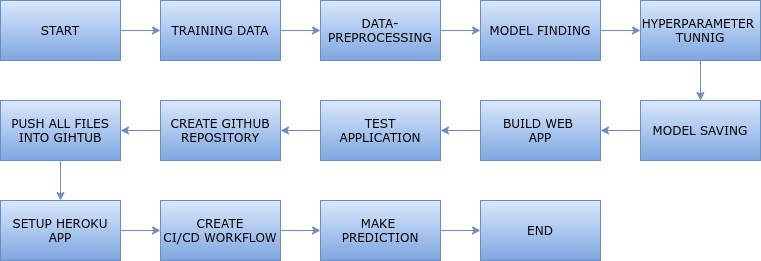

The diagram above was exported from draw.io. Its source (the exported page's mxGraphModel, read from the mxfile embedded in the PNG):
<mxGraphModel dx="860" dy="381" grid="1" gridSize="10" guides="1" tooltips="1" connect="1" arrows="1" fold="1" page="1" pageScale="1" pageWidth="827" pageHeight="1169" math="0" shadow="0">
  <root>
    <mxCell id="0" />
    <mxCell id="1" parent="0" />
    <mxCell id="h9PLhZu5_Zq6lFwtIhSJ-25" value="" style="edgeStyle=orthogonalEdgeStyle;rounded=0;orthogonalLoop=1;jettySize=auto;html=1;gradientColor=#7ea6e0;fillColor=#dae8fc;strokeColor=#6c8ebf;fontStyle=0;fontFamily=Verdana;" edge="1" parent="1" source="h9PLhZu5_Zq6lFwtIhSJ-1" target="h9PLhZu5_Zq6lFwtIhSJ-2">
      <mxGeometry relative="1" as="geometry" />
    </mxCell>
    <mxCell id="h9PLhZu5_Zq6lFwtIhSJ-1" value="PUSH ALL FILES INTO GIHTUB" style="rounded=0;whiteSpace=wrap;html=1;gradientColor=#7ea6e0;fillColor=#dae8fc;strokeColor=#6c8ebf;fontStyle=0;fontFamily=Verdana;" vertex="1" parent="1">
      <mxGeometry x="40" y="140" width="120" height="60" as="geometry" />
    </mxCell>
    <mxCell id="h9PLhZu5_Zq6lFwtIhSJ-26" value="" style="edgeStyle=orthogonalEdgeStyle;rounded=0;orthogonalLoop=1;jettySize=auto;html=1;gradientColor=#7ea6e0;fillColor=#dae8fc;strokeColor=#6c8ebf;fontStyle=0;fontFamily=Verdana;" edge="1" parent="1" source="h9PLhZu5_Zq6lFwtIhSJ-2" target="h9PLhZu5_Zq6lFwtIhSJ-3">
      <mxGeometry relative="1" as="geometry" />
    </mxCell>
    <mxCell id="h9PLhZu5_Zq6lFwtIhSJ-2" value="SETUP HEROKU APP" style="rounded=0;whiteSpace=wrap;html=1;gradientColor=#7ea6e0;fillColor=#dae8fc;strokeColor=#6c8ebf;fontStyle=0;fontFamily=Verdana;" vertex="1" parent="1">
      <mxGeometry x="40" y="240" width="120" height="60" as="geometry" />
    </mxCell>
    <mxCell id="h9PLhZu5_Zq6lFwtIhSJ-27" value="" style="edgeStyle=orthogonalEdgeStyle;rounded=0;orthogonalLoop=1;jettySize=auto;html=1;gradientColor=#7ea6e0;fillColor=#dae8fc;strokeColor=#6c8ebf;fontStyle=0;fontFamily=Verdana;" edge="1" parent="1" source="h9PLhZu5_Zq6lFwtIhSJ-3" target="h9PLhZu5_Zq6lFwtIhSJ-18">
      <mxGeometry relative="1" as="geometry" />
    </mxCell>
    <mxCell id="h9PLhZu5_Zq6lFwtIhSJ-3" value="CREATE&lt;br&gt;CI/CD WORKFLOW" style="rounded=0;whiteSpace=wrap;html=1;gradientColor=#7ea6e0;fillColor=#dae8fc;strokeColor=#6c8ebf;fontStyle=0;fontFamily=Verdana;" vertex="1" parent="1">
      <mxGeometry x="200" y="240" width="120" height="60" as="geometry" />
    </mxCell>
    <mxCell id="h9PLhZu5_Zq6lFwtIhSJ-24" value="" style="edgeStyle=orthogonalEdgeStyle;rounded=0;orthogonalLoop=1;jettySize=auto;html=1;gradientColor=#7ea6e0;fillColor=#dae8fc;strokeColor=#6c8ebf;fontStyle=0;fontFamily=Verdana;" edge="1" parent="1" source="h9PLhZu5_Zq6lFwtIhSJ-4" target="h9PLhZu5_Zq6lFwtIhSJ-1">
      <mxGeometry relative="1" as="geometry" />
    </mxCell>
    <mxCell id="h9PLhZu5_Zq6lFwtIhSJ-4" value="CREATE GITHUB REPOSITORY" style="rounded=0;whiteSpace=wrap;html=1;gradientColor=#7ea6e0;fillColor=#dae8fc;strokeColor=#6c8ebf;fontStyle=0;fontFamily=Verdana;" vertex="1" parent="1">
      <mxGeometry x="200" y="140" width="120" height="60" as="geometry" />
    </mxCell>
    <mxCell id="h9PLhZu5_Zq6lFwtIhSJ-21" value="" style="edgeStyle=orthogonalEdgeStyle;rounded=0;orthogonalLoop=1;jettySize=auto;html=1;gradientColor=#7ea6e0;fillColor=#dae8fc;strokeColor=#6c8ebf;fontStyle=0;fontFamily=Verdana;" edge="1" parent="1" source="h9PLhZu5_Zq6lFwtIhSJ-5" target="h9PLhZu5_Zq6lFwtIhSJ-17">
      <mxGeometry relative="1" as="geometry" />
    </mxCell>
    <mxCell id="h9PLhZu5_Zq6lFwtIhSJ-5" value="MODEL SAVING" style="rounded=0;whiteSpace=wrap;html=1;gradientColor=#7ea6e0;fillColor=#dae8fc;strokeColor=#6c8ebf;fontStyle=0;fontFamily=Verdana;" vertex="1" parent="1">
      <mxGeometry x="680" y="140" width="120" height="60" as="geometry" />
    </mxCell>
    <mxCell id="h9PLhZu5_Zq6lFwtIhSJ-20" value="" style="edgeStyle=orthogonalEdgeStyle;rounded=0;orthogonalLoop=1;jettySize=auto;html=1;gradientColor=#7ea6e0;fillColor=#dae8fc;strokeColor=#6c8ebf;fontStyle=0;fontFamily=Verdana;" edge="1" parent="1" source="h9PLhZu5_Zq6lFwtIhSJ-6" target="h9PLhZu5_Zq6lFwtIhSJ-5">
      <mxGeometry relative="1" as="geometry" />
    </mxCell>
    <mxCell id="h9PLhZu5_Zq6lFwtIhSJ-6" value="HYPERPARAMETER&amp;nbsp;&lt;br&gt;TUNNIG" style="rounded=0;whiteSpace=wrap;html=1;gradientColor=#7ea6e0;fillColor=#dae8fc;strokeColor=#6c8ebf;fontStyle=0;fontFamily=Verdana;" vertex="1" parent="1">
      <mxGeometry x="680" y="40" width="120" height="60" as="geometry" />
    </mxCell>
    <mxCell id="h9PLhZu5_Zq6lFwtIhSJ-19" value="" style="edgeStyle=orthogonalEdgeStyle;rounded=0;orthogonalLoop=1;jettySize=auto;html=1;gradientColor=#7ea6e0;fillColor=#dae8fc;strokeColor=#6c8ebf;fontStyle=0;fontFamily=Verdana;" edge="1" parent="1" source="h9PLhZu5_Zq6lFwtIhSJ-7" target="h9PLhZu5_Zq6lFwtIhSJ-6">
      <mxGeometry relative="1" as="geometry" />
    </mxCell>
    <mxCell id="h9PLhZu5_Zq6lFwtIhSJ-7" value="MODEL FINDING" style="rounded=0;whiteSpace=wrap;html=1;gradientColor=#7ea6e0;fillColor=#dae8fc;strokeColor=#6c8ebf;fontStyle=0;fontFamily=Verdana;" vertex="1" parent="1">
      <mxGeometry x="520" y="40" width="120" height="60" as="geometry" />
    </mxCell>
    <mxCell id="h9PLhZu5_Zq6lFwtIhSJ-14" value="" style="edgeStyle=orthogonalEdgeStyle;rounded=0;orthogonalLoop=1;jettySize=auto;html=1;gradientColor=#7ea6e0;fillColor=#dae8fc;strokeColor=#6c8ebf;fontStyle=0;fontFamily=Verdana;" edge="1" parent="1" source="h9PLhZu5_Zq6lFwtIhSJ-8" target="h9PLhZu5_Zq6lFwtIhSJ-7">
      <mxGeometry relative="1" as="geometry" />
    </mxCell>
    <mxCell id="h9PLhZu5_Zq6lFwtIhSJ-8" value="DATA- PREPROCESSING&lt;br&gt;" style="rounded=0;whiteSpace=wrap;html=1;gradientColor=#7ea6e0;fillColor=#dae8fc;strokeColor=#6c8ebf;fontStyle=0;fontFamily=Verdana;" vertex="1" parent="1">
      <mxGeometry x="360" y="40" width="120" height="60" as="geometry" />
    </mxCell>
    <mxCell id="h9PLhZu5_Zq6lFwtIhSJ-13" value="" style="edgeStyle=orthogonalEdgeStyle;rounded=0;orthogonalLoop=1;jettySize=auto;html=1;gradientColor=#7ea6e0;fillColor=#dae8fc;strokeColor=#6c8ebf;fontStyle=0;fontFamily=Verdana;" edge="1" parent="1" source="h9PLhZu5_Zq6lFwtIhSJ-9" target="h9PLhZu5_Zq6lFwtIhSJ-8">
      <mxGeometry relative="1" as="geometry" />
    </mxCell>
    <mxCell id="h9PLhZu5_Zq6lFwtIhSJ-9" value="TRAINING DATA" style="rounded=0;whiteSpace=wrap;html=1;gradientColor=#7ea6e0;fillColor=#dae8fc;strokeColor=#6c8ebf;fontStyle=0;fontFamily=Verdana;" vertex="1" parent="1">
      <mxGeometry x="200" y="40" width="120" height="60" as="geometry" />
    </mxCell>
    <mxCell id="h9PLhZu5_Zq6lFwtIhSJ-12" value="" style="edgeStyle=orthogonalEdgeStyle;rounded=0;orthogonalLoop=1;jettySize=auto;html=1;gradientColor=#7ea6e0;fillColor=#dae8fc;strokeColor=#6c8ebf;fontStyle=0;fontFamily=Verdana;" edge="1" parent="1" source="h9PLhZu5_Zq6lFwtIhSJ-10" target="h9PLhZu5_Zq6lFwtIhSJ-9">
      <mxGeometry relative="1" as="geometry" />
    </mxCell>
    <mxCell id="h9PLhZu5_Zq6lFwtIhSJ-10" value="START" style="rounded=0;whiteSpace=wrap;html=1;fillColor=#dae8fc;strokeColor=#6c8ebf;gradientColor=#7ea6e0;fontStyle=0;fontFamily=Verdana;" vertex="1" parent="1">
      <mxGeometry x="40" y="40" width="120" height="60" as="geometry" />
    </mxCell>
    <mxCell id="h9PLhZu5_Zq6lFwtIhSJ-23" value="" style="edgeStyle=orthogonalEdgeStyle;rounded=0;orthogonalLoop=1;jettySize=auto;html=1;gradientColor=#7ea6e0;fillColor=#dae8fc;strokeColor=#6c8ebf;fontStyle=0;fontFamily=Verdana;" edge="1" parent="1" source="h9PLhZu5_Zq6lFwtIhSJ-15" target="h9PLhZu5_Zq6lFwtIhSJ-4">
      <mxGeometry relative="1" as="geometry" />
    </mxCell>
    <mxCell id="h9PLhZu5_Zq6lFwtIhSJ-15" value="TEST&lt;br&gt;APPLICATION" style="rounded=0;whiteSpace=wrap;html=1;gradientColor=#7ea6e0;fillColor=#dae8fc;strokeColor=#6c8ebf;fontStyle=0;fontFamily=Verdana;" vertex="1" parent="1">
      <mxGeometry x="360" y="140" width="120" height="60" as="geometry" />
    </mxCell>
    <mxCell id="h9PLhZu5_Zq6lFwtIhSJ-22" value="" style="edgeStyle=orthogonalEdgeStyle;rounded=0;orthogonalLoop=1;jettySize=auto;html=1;gradientColor=#7ea6e0;fillColor=#dae8fc;strokeColor=#6c8ebf;fontStyle=0;fontFamily=Verdana;" edge="1" parent="1" source="h9PLhZu5_Zq6lFwtIhSJ-17" target="h9PLhZu5_Zq6lFwtIhSJ-15">
      <mxGeometry relative="1" as="geometry" />
    </mxCell>
    <mxCell id="h9PLhZu5_Zq6lFwtIhSJ-17" value="BUILD WEB &lt;br&gt;APP" style="rounded=0;whiteSpace=wrap;html=1;gradientColor=#7ea6e0;fillColor=#dae8fc;strokeColor=#6c8ebf;fontStyle=0;fontFamily=Verdana;" vertex="1" parent="1">
      <mxGeometry x="520" y="140" width="120" height="60" as="geometry" />
    </mxCell>
    <mxCell id="h9PLhZu5_Zq6lFwtIhSJ-29" value="" style="edgeStyle=orthogonalEdgeStyle;rounded=0;orthogonalLoop=1;jettySize=auto;html=1;gradientColor=#7ea6e0;fillColor=#dae8fc;strokeColor=#6c8ebf;fontStyle=0;fontFamily=Verdana;" edge="1" parent="1" source="h9PLhZu5_Zq6lFwtIhSJ-18" target="h9PLhZu5_Zq6lFwtIhSJ-28">
      <mxGeometry relative="1" as="geometry" />
    </mxCell>
    <mxCell id="h9PLhZu5_Zq6lFwtIhSJ-18" value="MAKE &lt;br&gt;PREDICTION" style="rounded=0;whiteSpace=wrap;html=1;gradientColor=#7ea6e0;fillColor=#dae8fc;strokeColor=#6c8ebf;fontStyle=0;fontFamily=Verdana;" vertex="1" parent="1">
      <mxGeometry x="360" y="240" width="120" height="60" as="geometry" />
    </mxCell>
    <mxCell id="h9PLhZu5_Zq6lFwtIhSJ-28" value="END" style="rounded=0;whiteSpace=wrap;html=1;gradientColor=#7ea6e0;fillColor=#dae8fc;strokeColor=#6c8ebf;fontStyle=0;fontFamily=Verdana;" vertex="1" parent="1">
      <mxGeometry x="520" y="240" width="120" height="60" as="geometry" />
    </mxCell>
  </root>
</mxGraphModel>